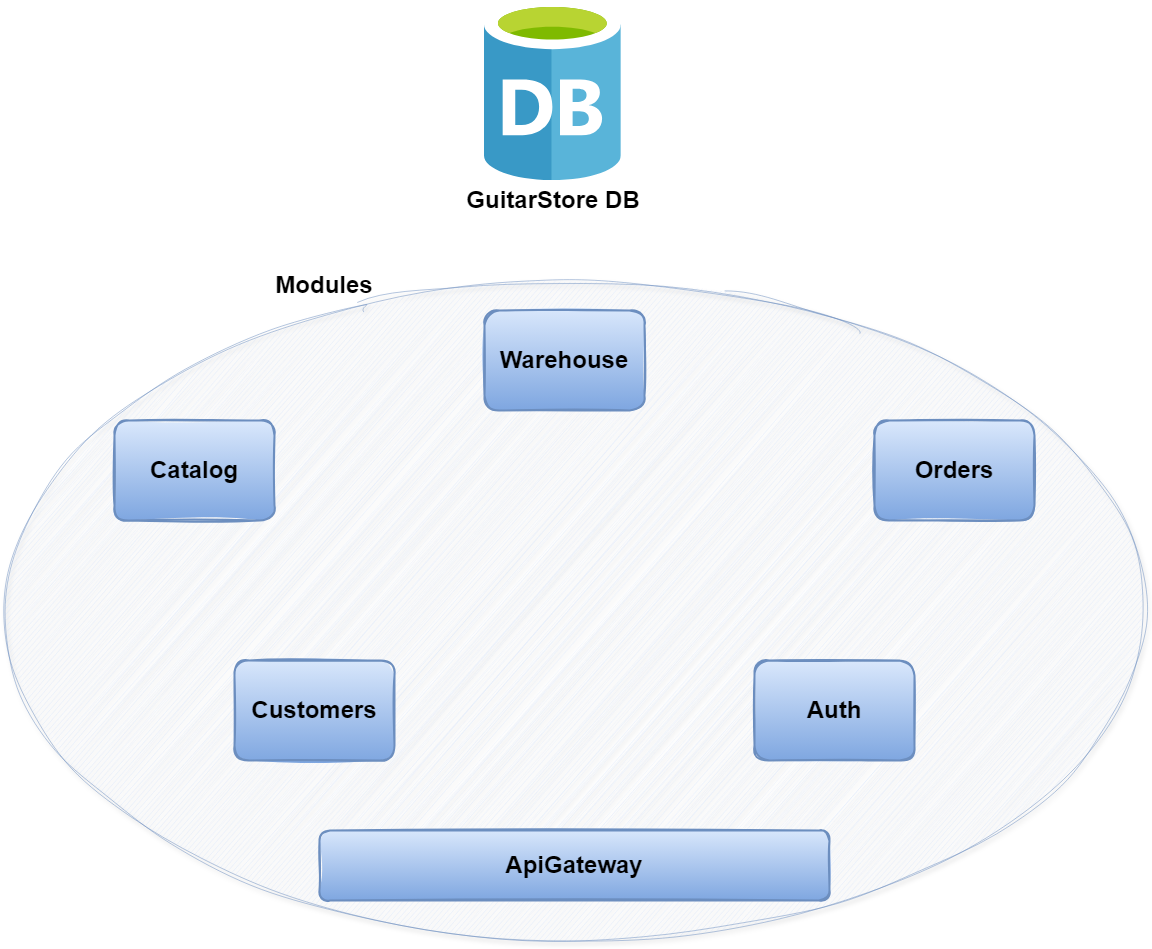

The diagram above was exported from draw.io. Its source (the exported page's mxGraphModel, read from the mxfile embedded in the PNG):
<mxGraphModel dx="2876" dy="1066" grid="1" gridSize="10" guides="1" tooltips="1" connect="1" arrows="1" fold="1" page="1" pageScale="1" pageWidth="827" pageHeight="1169" math="0" shadow="0">
  <root>
    <mxCell id="0" />
    <mxCell id="1" parent="0" />
    <mxCell id="gt1JVoCkgtJPUbqD_a6M-11" value="" style="ellipse;whiteSpace=wrap;html=1;fillColor=#dae8fc;strokeColor=#6c8ebf;perimeterSpacing=30;shadow=1;sketch=1;curveFitting=1;jiggle=2;opacity=50;gradientColor=none;movable=0;resizable=0;rotatable=0;deletable=0;editable=0;locked=1;connectable=0;" parent="1" vertex="1">
      <mxGeometry x="-110" y="300" width="1140" height="660" as="geometry" />
    </mxCell>
    <mxCell id="gt1JVoCkgtJPUbqD_a6M-2" value="" style="image;sketch=0;aspect=fixed;html=1;points=[];align=center;fontSize=12;image=img/lib/mscae/Database_General.svg;" parent="1" vertex="1">
      <mxGeometry x="370" y="20" width="136.8" height="180" as="geometry" />
    </mxCell>
    <mxCell id="gt1JVoCkgtJPUbqD_a6M-4" value="&lt;h1&gt;GuitarStore DB&lt;/h1&gt;" style="text;strokeColor=none;align=center;fillColor=none;html=1;verticalAlign=middle;whiteSpace=wrap;rounded=0;" parent="1" vertex="1">
      <mxGeometry x="332.59999999999997" y="200" width="211.6" height="40" as="geometry" />
    </mxCell>
    <mxCell id="gt1JVoCkgtJPUbqD_a6M-1" value="" style="rounded=1;whiteSpace=wrap;html=1;strokeWidth=2;fillWeight=4;hachureGap=8;hachureAngle=45;fillColor=#dae8fc;sketch=1;textShadow=0;labelBorderColor=none;strokeColor=#6c8ebf;gradientColor=#7ea6e0;" parent="1" vertex="1">
      <mxGeometry y="440" width="160" height="100" as="geometry" />
    </mxCell>
    <mxCell id="gt1JVoCkgtJPUbqD_a6M-10" value="&lt;h1&gt;Catalog&lt;/h1&gt;" style="text;strokeColor=none;align=center;fillColor=none;html=1;verticalAlign=middle;whiteSpace=wrap;rounded=0;" parent="1" vertex="1">
      <mxGeometry x="40" y="460" width="80" height="60" as="geometry" />
    </mxCell>
    <mxCell id="gt1JVoCkgtJPUbqD_a6M-12" value="&lt;h1&gt;Modules&lt;/h1&gt;" style="text;strokeColor=none;align=center;fillColor=none;html=1;verticalAlign=middle;whiteSpace=wrap;rounded=0;" parent="1" vertex="1">
      <mxGeometry x="180" y="290" width="60" height="30" as="geometry" />
    </mxCell>
    <mxCell id="gt1JVoCkgtJPUbqD_a6M-13" value="" style="rounded=1;whiteSpace=wrap;html=1;strokeWidth=2;fillWeight=4;hachureGap=8;hachureAngle=45;fillColor=#dae8fc;sketch=1;textShadow=0;labelBorderColor=none;strokeColor=#6c8ebf;gradientColor=#7ea6e0;" parent="1" vertex="1">
      <mxGeometry x="370.00000000000006" y="330" width="160" height="100" as="geometry" />
    </mxCell>
    <mxCell id="gt1JVoCkgtJPUbqD_a6M-14" value="&lt;h1&gt;Warehouse&lt;/h1&gt;" style="text;strokeColor=none;align=center;fillColor=none;html=1;verticalAlign=middle;whiteSpace=wrap;rounded=0;" parent="1" vertex="1">
      <mxGeometry x="410" y="350" width="80" height="60" as="geometry" />
    </mxCell>
    <mxCell id="gt1JVoCkgtJPUbqD_a6M-15" value="" style="rounded=1;whiteSpace=wrap;html=1;strokeWidth=2;fillWeight=4;hachureGap=8;hachureAngle=45;fillColor=#dae8fc;sketch=1;textShadow=0;labelBorderColor=none;strokeColor=#6c8ebf;gradientColor=#7ea6e0;" parent="1" vertex="1">
      <mxGeometry x="760" y="440" width="160" height="100" as="geometry" />
    </mxCell>
    <mxCell id="gt1JVoCkgtJPUbqD_a6M-16" value="&lt;h1&gt;Orders&lt;/h1&gt;" style="text;strokeColor=none;align=center;fillColor=none;html=1;verticalAlign=middle;whiteSpace=wrap;rounded=0;" parent="1" vertex="1">
      <mxGeometry x="800" y="460" width="80" height="60" as="geometry" />
    </mxCell>
    <mxCell id="gt1JVoCkgtJPUbqD_a6M-17" value="" style="rounded=1;whiteSpace=wrap;html=1;strokeWidth=2;fillWeight=4;hachureGap=8;hachureAngle=45;fillColor=#dae8fc;sketch=1;textShadow=0;labelBorderColor=none;strokeColor=#6c8ebf;gradientColor=#7ea6e0;" parent="1" vertex="1">
      <mxGeometry x="120" y="680" width="160" height="100" as="geometry" />
    </mxCell>
    <mxCell id="gt1JVoCkgtJPUbqD_a6M-18" value="&lt;h1&gt;Customers&lt;/h1&gt;" style="text;strokeColor=none;align=center;fillColor=none;html=1;verticalAlign=middle;whiteSpace=wrap;rounded=0;" parent="1" vertex="1">
      <mxGeometry x="160" y="700" width="80" height="60" as="geometry" />
    </mxCell>
    <mxCell id="gt1JVoCkgtJPUbqD_a6M-19" value="" style="rounded=1;whiteSpace=wrap;html=1;strokeWidth=2;fillWeight=4;hachureGap=8;hachureAngle=45;fillColor=#dae8fc;sketch=1;textShadow=0;labelBorderColor=none;strokeColor=#6c8ebf;gradientColor=#7ea6e0;" parent="1" vertex="1">
      <mxGeometry x="640" y="680" width="160" height="100" as="geometry" />
    </mxCell>
    <mxCell id="gt1JVoCkgtJPUbqD_a6M-20" value="&lt;h1&gt;Auth&lt;/h1&gt;" style="text;strokeColor=none;align=center;fillColor=none;html=1;verticalAlign=middle;whiteSpace=wrap;rounded=0;" parent="1" vertex="1">
      <mxGeometry x="680" y="700" width="80" height="60" as="geometry" />
    </mxCell>
    <mxCell id="gt1JVoCkgtJPUbqD_a6M-21" value="" style="rounded=1;whiteSpace=wrap;html=1;strokeWidth=2;fillWeight=4;hachureGap=8;hachureAngle=45;fillColor=#dae8fc;sketch=1;textShadow=0;labelBorderColor=none;strokeColor=#6c8ebf;gradientColor=#7ea6e0;" parent="1" vertex="1">
      <mxGeometry x="205" y="850" width="510" height="70" as="geometry" />
    </mxCell>
    <mxCell id="gt1JVoCkgtJPUbqD_a6M-22" value="&lt;h1&gt;ApiGateway&lt;/h1&gt;" style="text;strokeColor=none;align=center;fillColor=none;html=1;verticalAlign=middle;whiteSpace=wrap;rounded=0;" parent="1" vertex="1">
      <mxGeometry x="420" y="855" width="80" height="60" as="geometry" />
    </mxCell>
  </root>
</mxGraphModel>